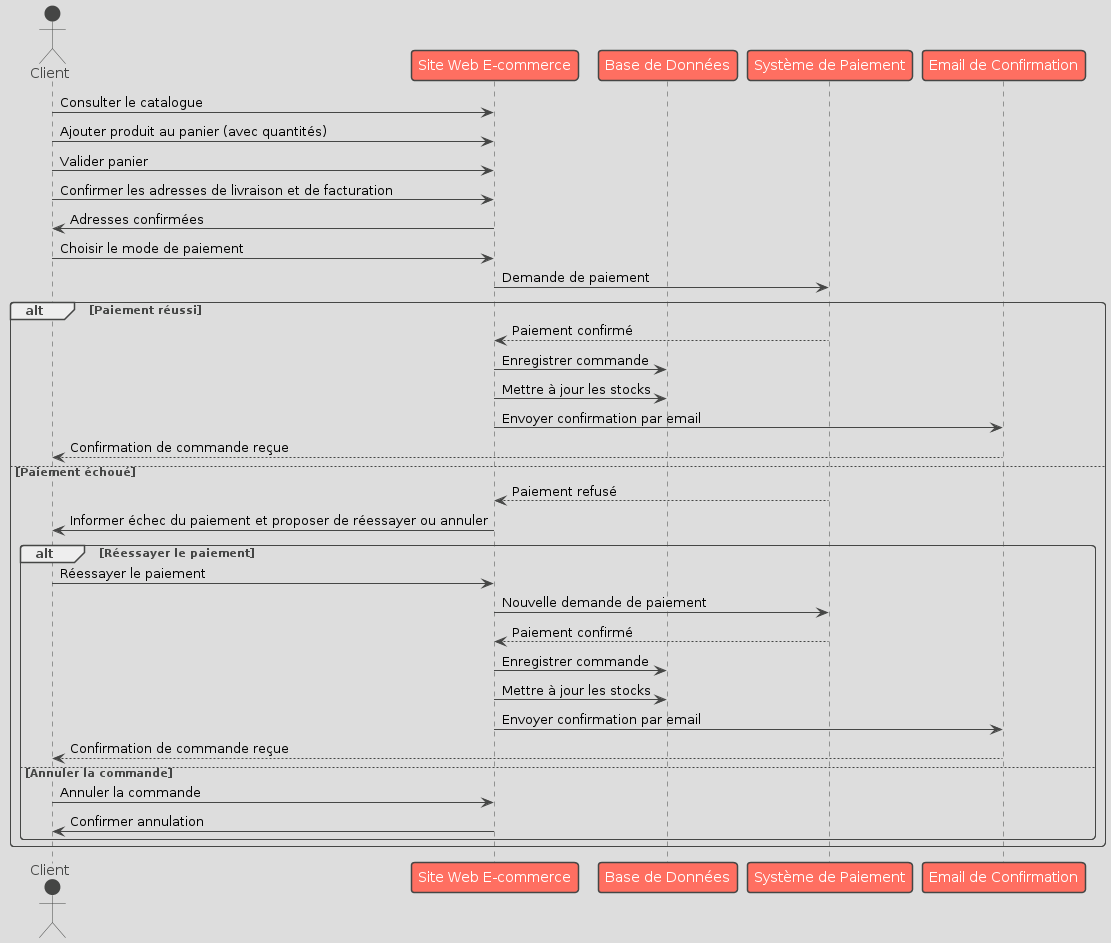

The diagram above was rendered by PlantUML. Its source (embedded in the PNG):
@startuml
!theme toy
actor Client
participant "Site Web E-commerce" as SW
participant "Base de Données" as BD
participant "Système de Paiement" as SP
participant "Email de Confirmation" as EC

Client -> SW: Consulter le catalogue
Client -> SW: Ajouter produit au panier (avec quantités)
Client -> SW: Valider panier
Client -> SW: Confirmer les adresses de livraison et de facturation
SW -> Client: Adresses confirmées
Client -> SW: Choisir le mode de paiement
SW -> SP: Demande de paiement
alt Paiement réussi
    SP --> SW: Paiement confirmé
    SW -> BD: Enregistrer commande
    SW -> BD: Mettre à jour les stocks
    SW -> EC: Envoyer confirmation par email
    EC --> Client: Confirmation de commande reçue
else Paiement échoué
    SP --> SW: Paiement refusé
    SW -> Client: Informer échec du paiement et proposer de réessayer ou annuler
    alt Réessayer le paiement
        Client -> SW: Réessayer le paiement
        SW -> SP: Nouvelle demande de paiement
        SP --> SW: Paiement confirmé
        SW -> BD: Enregistrer commande
        SW -> BD: Mettre à jour les stocks
        SW -> EC: Envoyer confirmation par email
        EC --> Client: Confirmation de commande reçue
    else Annuler la commande
        Client -> SW: Annuler la commande
        SW -> Client: Confirmer annulation
    end
end
@enduml